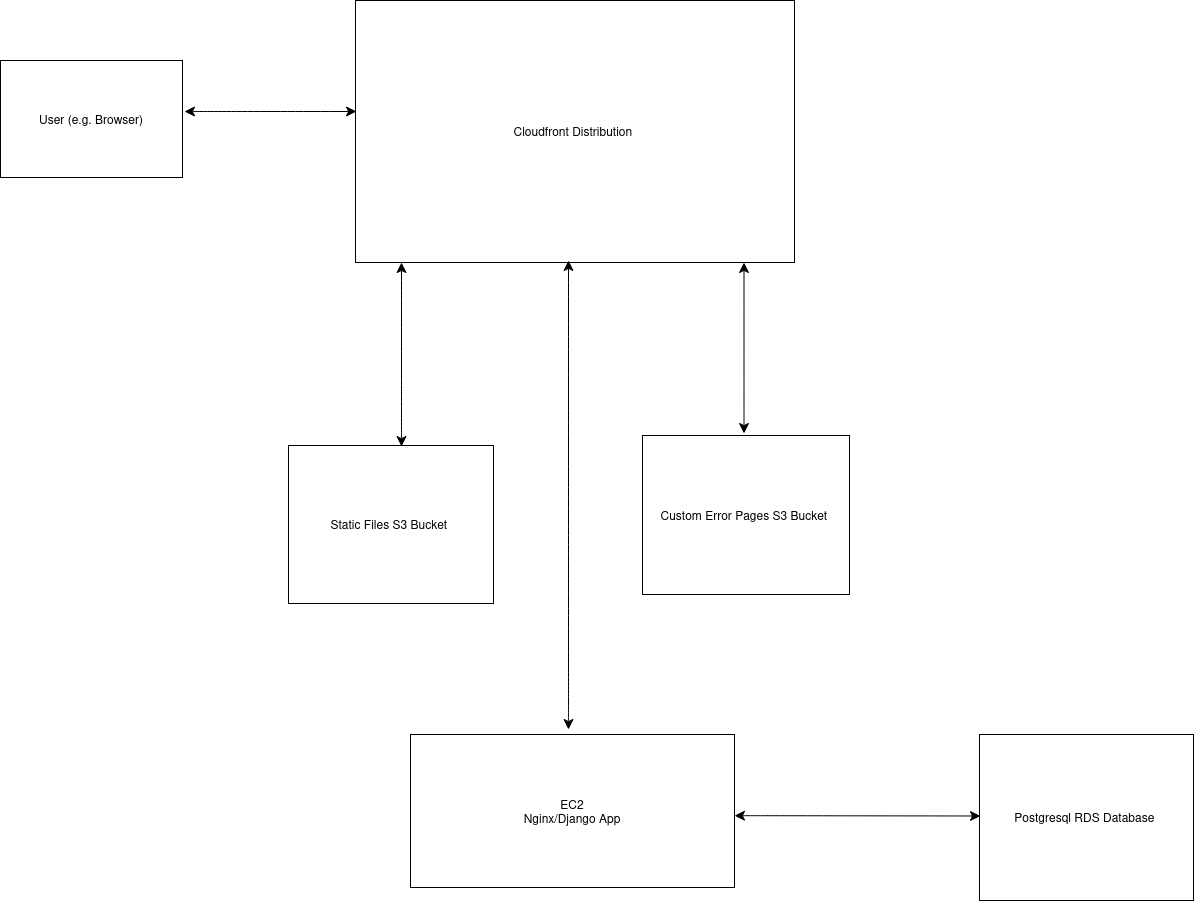

The diagram above was exported from draw.io. Its source (the exported page's mxGraphModel, read from the mxfile embedded in the PNG):
<mxGraphModel dx="1760" dy="1081" grid="0" gridSize="10" guides="1" tooltips="1" connect="1" arrows="1" fold="1" page="0" pageScale="1" pageWidth="850" pageHeight="1100" math="0" shadow="0">
  <root>
    <mxCell id="0" />
    <mxCell id="1" parent="0" />
    <mxCell id="ZwNQKXRfj0mkLWG73Y_O-1" value="User (e.g. Browser)" style="whiteSpace=wrap;html=1;" parent="1" vertex="1">
      <mxGeometry x="-29" y="-26" width="182" height="117" as="geometry" />
    </mxCell>
    <mxCell id="ZwNQKXRfj0mkLWG73Y_O-3" value="Cloudfront Distribution&amp;nbsp;" style="whiteSpace=wrap;html=1;" parent="1" vertex="1">
      <mxGeometry x="326" y="-86" width="439" height="262" as="geometry" />
    </mxCell>
    <mxCell id="ZwNQKXRfj0mkLWG73Y_O-7" value="" style="edgeStyle=none;orthogonalLoop=1;jettySize=auto;html=1;endArrow=classic;startArrow=classic;endSize=8;startSize=8;rounded=0;fontSize=12;curved=1;" parent="1" edge="1">
      <mxGeometry width="140" relative="1" as="geometry">
        <mxPoint x="372" y="360" as="sourcePoint" />
        <mxPoint x="372" y="176" as="targetPoint" />
        <Array as="points" />
      </mxGeometry>
    </mxCell>
    <mxCell id="ftkEpQmnAtfuGdiyxa1V-1" value="" style="edgeStyle=none;orthogonalLoop=1;jettySize=auto;html=1;endArrow=classic;startArrow=classic;endSize=8;startSize=8;rounded=0;fontSize=12;curved=1;" parent="1" edge="1">
      <mxGeometry width="140" relative="1" as="geometry">
        <mxPoint x="155" y="25" as="sourcePoint" />
        <mxPoint x="327" y="25" as="targetPoint" />
        <Array as="points" />
      </mxGeometry>
    </mxCell>
    <mxCell id="ftkEpQmnAtfuGdiyxa1V-2" value="" style="edgeStyle=none;orthogonalLoop=1;jettySize=auto;html=1;endArrow=classic;startArrow=classic;endSize=8;startSize=8;rounded=0;fontSize=12;curved=1;" parent="1" edge="1">
      <mxGeometry width="140" relative="1" as="geometry">
        <mxPoint x="539" y="643" as="sourcePoint" />
        <mxPoint x="539" y="174" as="targetPoint" />
        <Array as="points" />
      </mxGeometry>
    </mxCell>
    <mxCell id="ftkEpQmnAtfuGdiyxa1V-3" value="" style="edgeStyle=none;orthogonalLoop=1;jettySize=auto;html=1;endArrow=classic;startArrow=classic;endSize=8;startSize=8;rounded=0;fontSize=12;curved=1;" parent="1" edge="1">
      <mxGeometry width="140" relative="1" as="geometry">
        <mxPoint x="714.5" y="347" as="sourcePoint" />
        <mxPoint x="714.5" y="176" as="targetPoint" />
        <Array as="points" />
      </mxGeometry>
    </mxCell>
    <mxCell id="ftkEpQmnAtfuGdiyxa1V-5" value="Static Files S3 Bucket&amp;nbsp;" style="whiteSpace=wrap;html=1;" parent="1" vertex="1">
      <mxGeometry x="259" y="359" width="205" height="158" as="geometry" />
    </mxCell>
    <mxCell id="ftkEpQmnAtfuGdiyxa1V-7" value="EC2&lt;div&gt;Nginx/Django App&lt;/div&gt;" style="whiteSpace=wrap;html=1;" parent="1" vertex="1">
      <mxGeometry x="381" y="648" width="324" height="153" as="geometry" />
    </mxCell>
    <mxCell id="ftkEpQmnAtfuGdiyxa1V-8" value="Custom Error Pages S3 Bucket&amp;nbsp;" style="whiteSpace=wrap;html=1;" parent="1" vertex="1">
      <mxGeometry x="613" y="349" width="207" height="159" as="geometry" />
    </mxCell>
    <mxCell id="ftkEpQmnAtfuGdiyxa1V-15" value="Postgresql RDS Database&amp;nbsp;" style="whiteSpace=wrap;html=1;" parent="1" vertex="1">
      <mxGeometry x="950" y="648" width="214" height="166" as="geometry" />
    </mxCell>
    <mxCell id="FYlYWvqeZVaeiBFWh1tR-1" value="" style="edgeStyle=none;orthogonalLoop=1;jettySize=auto;html=1;endArrow=classic;startArrow=classic;endSize=8;startSize=8;rounded=0;fontSize=12;curved=1;" parent="1" edge="1">
      <mxGeometry width="140" relative="1" as="geometry">
        <mxPoint x="705" y="729.17" as="sourcePoint" />
        <mxPoint x="951" y="729.5" as="targetPoint" />
        <Array as="points" />
      </mxGeometry>
    </mxCell>
  </root>
</mxGraphModel>